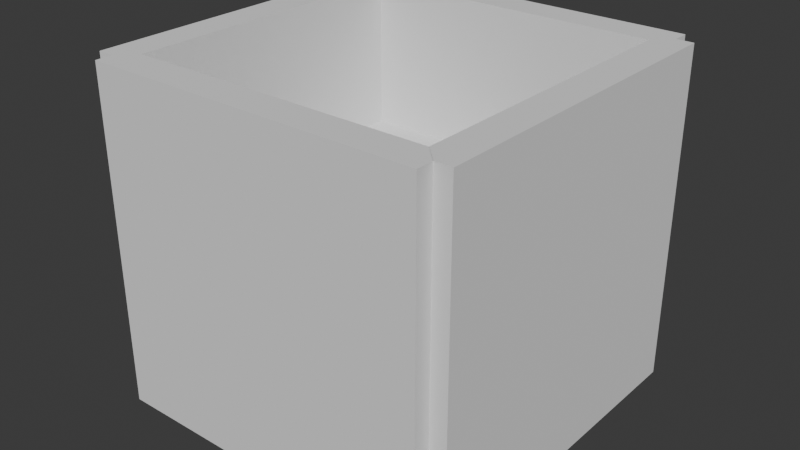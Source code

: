 # Source: test.blend  (saved by Blender 4.1.24; exported with 4.5.12 LTS)
import bpy
from mathutils import Matrix  # noqa: F401  (used for matrix-valued properties, if any)

bpy.ops.wm.read_factory_settings(use_empty=True)
scene = bpy.context.scene
scene.name = 'Scene'

# ---- world
world_world = bpy.data.worlds.new('World'); scene.world = world_world
world_world.use_nodes = True; world_world.node_tree.nodes.clear()
_N = world_world.node_tree.nodes; _L = world_world.node_tree.links
n0 = _N.new('ShaderNodeOutputWorld'); n0.name = 'World Output'; n0.location = (300, 300)
n1 = _N.new('ShaderNodeBackground'); n1.name = 'Background'; n1.location = (10, 300)
n1.inputs[0].default_value = (0.05088, 0.05088, 0.05088, 1.0)
_L.new(n1.outputs[0], n0.inputs[0])
n0.is_active_output = True
world_world.color = (0.05088, 0.05088, 0.05088)
world_world.use_sun_shadow = False
world_world.sun_shadow_jitter_overblur = 0.0

# ---- meshes
me_cube_001 = bpy.data.meshes.new('Cube.001')
me_cube_001.from_pydata([(-1.0, -1.0, -1.0), (-1.0, -1.0, 1.0), (-1.0, 1.0, -1.0), (-1.0, 1.0, 1.0), (1.0, -1.0, -1.0), (1.0, -1.0, 1.0), (1.0, 1.0, -1.0), (1.0, 1.0, 1.0)], [], [(0, 1, 3, 2), (2, 3, 7, 6), (6, 7, 5, 4), (4, 5, 1, 0), (2, 6, 4, 0), (7, 3, 1, 5)])
_uv = me_cube_001.uv_layers.new(name='UVMap')
_uv.uv.foreach_set('vector', [0.375, 0.0, 0.625, 0.0, 0.625, 0.25, 0.375, 0.25, 0.375, 0.25, 0.625, 0.25, 0.625, 0.5, 0.375, 0.5, 0.375, 0.5, 0.625, 0.5, 0.625, 0.75, 0.375, 0.75, 0.375, 0.75, 0.625, 0.75, 0.625, 1.0, 0.375, 1.0, 0.125, 0.5, 0.375, 0.5, 0.375, 0.75, 0.125, 0.75, 0.625, 0.5, 0.875, 0.5, 0.875, 0.75, 0.625, 0.75])
me_cube_001.update()
me_cube_004 = bpy.data.meshes.new('Cube.004')
me_cube_004.from_pydata([(-1.0, -1.0, -1.0), (-1.0, -1.0, 1.0), (-1.0, 1.0, -1.0), (-1.0, 1.0, 1.0), (1.0, -1.0, -1.0), (1.0, -1.0, 1.0), (1.0, 1.0, -1.0), (1.0, 1.0, 1.0)], [], [(0, 1, 3, 2), (2, 3, 7, 6), (6, 7, 5, 4), (4, 5, 1, 0), (2, 6, 4, 0), (7, 3, 1, 5)])
_uv = me_cube_004.uv_layers.new(name='UVMap')
_uv.uv.foreach_set('vector', [0.375, 0.0, 0.625, 0.0, 0.625, 0.25, 0.375, 0.25, 0.375, 0.25, 0.625, 0.25, 0.625, 0.5, 0.375, 0.5, 0.375, 0.5, 0.625, 0.5, 0.625, 0.75, 0.375, 0.75, 0.375, 0.75, 0.625, 0.75, 0.625, 1.0, 0.375, 1.0, 0.125, 0.5, 0.375, 0.5, 0.375, 0.75, 0.125, 0.75, 0.625, 0.5, 0.875, 0.5, 0.875, 0.75, 0.625, 0.75])
me_cube_004.update()
me_cube_005 = bpy.data.meshes.new('Cube.005')
me_cube_005.from_pydata([(-1.0, -1.0, -1.0), (-1.0, -1.0, 1.0), (-1.0, 1.0, -1.0), (-1.0, 1.0, 1.0), (1.0, -1.0, -1.0), (1.0, -1.0, 1.0), (1.0, 1.0, -1.0), (1.0, 1.0, 1.0)], [], [(0, 1, 3, 2), (2, 3, 7, 6), (6, 7, 5, 4), (4, 5, 1, 0), (2, 6, 4, 0), (7, 3, 1, 5)])
_uv = me_cube_005.uv_layers.new(name='UVMap')
_uv.uv.foreach_set('vector', [0.375, 0.0, 0.625, 0.0, 0.625, 0.25, 0.375, 0.25, 0.375, 0.25, 0.625, 0.25, 0.625, 0.5, 0.375, 0.5, 0.375, 0.5, 0.625, 0.5, 0.625, 0.75, 0.375, 0.75, 0.375, 0.75, 0.625, 0.75, 0.625, 1.0, 0.375, 1.0, 0.125, 0.5, 0.375, 0.5, 0.375, 0.75, 0.125, 0.75, 0.625, 0.5, 0.875, 0.5, 0.875, 0.75, 0.625, 0.75])
me_cube_005.update()
me_cube_006 = bpy.data.meshes.new('Cube.006')
me_cube_006.from_pydata([(-1.0, -1.0, -1.0), (-1.0, -1.0, 1.0), (-1.0, 1.0, -1.0), (-1.0, 1.0, 1.0), (1.0, -1.0, -1.0), (1.0, -1.0, 1.0), (1.0, 1.0, -1.0), (1.0, 1.0, 1.0)], [], [(0, 1, 3, 2), (2, 3, 7, 6), (6, 7, 5, 4), (4, 5, 1, 0), (2, 6, 4, 0), (7, 3, 1, 5)])
_uv = me_cube_006.uv_layers.new(name='UVMap')
_uv.uv.foreach_set('vector', [0.375, 0.0, 0.625, 0.0, 0.625, 0.25, 0.375, 0.25, 0.375, 0.25, 0.625, 0.25, 0.625, 0.5, 0.375, 0.5, 0.375, 0.5, 0.625, 0.5, 0.625, 0.75, 0.375, 0.75, 0.375, 0.75, 0.625, 0.75, 0.625, 1.0, 0.375, 1.0, 0.125, 0.5, 0.375, 0.5, 0.375, 0.75, 0.125, 0.75, 0.625, 0.5, 0.875, 0.5, 0.875, 0.75, 0.625, 0.75])
me_cube_006.update()
me_cube_007 = bpy.data.meshes.new('Cube.007')
me_cube_007.from_pydata([(-1.0, -1.0, -1.0), (-1.0, -1.0, 1.0), (-1.0, 1.0, -1.0), (-1.0, 1.0, 1.0), (1.0, -1.0, -1.0), (1.0, -1.0, 1.0), (1.0, 1.0, -1.0), (1.0, 1.0, 1.0)], [], [(0, 1, 3, 2), (2, 3, 7, 6), (6, 7, 5, 4), (4, 5, 1, 0), (2, 6, 4, 0), (7, 3, 1, 5)])
_uv = me_cube_007.uv_layers.new(name='UVMap')
_uv.uv.foreach_set('vector', [0.375, 0.0, 0.625, 0.0, 0.625, 0.25, 0.375, 0.25, 0.375, 0.25, 0.625, 0.25, 0.625, 0.5, 0.375, 0.5, 0.375, 0.5, 0.625, 0.5, 0.625, 0.75, 0.375, 0.75, 0.375, 0.75, 0.625, 0.75, 0.625, 1.0, 0.375, 1.0, 0.125, 0.5, 0.375, 0.5, 0.375, 0.75, 0.125, 0.75, 0.625, 0.5, 0.875, 0.5, 0.875, 0.75, 0.625, 0.75])
me_cube_007.update()

# ---- objects
ob_cube = bpy.data.objects.new('Cube', me_cube_001)
ob_cube_001 = bpy.data.objects.new('Cube.001', me_cube_004)
ob_cube_002 = bpy.data.objects.new('Cube.002', me_cube_005)
ob_cube_003 = bpy.data.objects.new('Cube.003', me_cube_006)
ob_cube_004 = bpy.data.objects.new('Cube.004', me_cube_007)

# ---- transforms, parenting, visibility, modifiers, constraints
ob_cube.location = (0.0, 0.0, -1.0)
ob_cube.scale = (10.0, 10.0, 1.0)
ob_cube_001.location = (10.0, 0.0, -1.0)
ob_cube_001.rotation_euler = (0.0, 1.571, 0.0)
ob_cube_001.scale = (10.0, 10.0, 1.0)
ob_cube_002.location = (0.0, 10.0, -1.0)
ob_cube_002.rotation_euler = (1.571, 0.0, 0.0)
ob_cube_002.scale = (10.0, 10.0, 1.0)
ob_cube_003.location = (-10.0, 0.0, -1.0)
ob_cube_003.rotation_euler = (0.0, 1.571, 0.0)
ob_cube_003.scale = (10.0, 10.0, 1.0)
ob_cube_004.location = (0.0, -10.0, -1.0)
ob_cube_004.rotation_euler = (1.571, 0.0, 0.0)
ob_cube_004.scale = (10.0, 10.0, 1.0)

# ---- collection membership
scene.collection.objects.link(ob_cube)
scene.collection.objects.link(ob_cube_001)
scene.collection.objects.link(ob_cube_002)
scene.collection.objects.link(ob_cube_003)
scene.collection.objects.link(ob_cube_004)

# ---- scene / render settings (as saved in the file)
scene.frame_start = 1; scene.frame_end = 250; scene.frame_set(1)
scene.render.engine = 'BLENDER_EEVEE_NEXT'
scene.cycles.sampling_pattern = 'TABULATED_SOBOL'
scene.eevee.ray_tracing_options.trace_max_roughness = 0.0
bpy.context.view_layer.update()

# ---- added for rendering (the .blend has no active camera and no usable light): camera, sun
cam_auto = bpy.data.cameras.new('AutoCamera')
cam_auto.lens = 50.0
cam_auto.sensor_width = 36.0
cam_auto.clip_end = 1000.0
ob_auto_camera = bpy.data.objects.new('AutoCamera', cam_auto)
scene.collection.objects.link(ob_auto_camera)
ob_auto_camera.location = (34.2208, -41.065, 26.3766)
ob_auto_camera.rotation_euler = (1.09748, -7.21219e-08, 0.694738)
scene.camera = ob_auto_camera
light_auto_sun = bpy.data.lights.new('AutoSun', 'SUN')
light_auto_sun.energy = 3.0
light_auto_sun.angle = 0.0523599
ob_auto_sun = bpy.data.objects.new('AutoSun', light_auto_sun)
scene.collection.objects.link(ob_auto_sun)
ob_auto_sun.rotation_euler = (0.872665, 0.174533, 0.523599)
bpy.context.view_layer.update()
